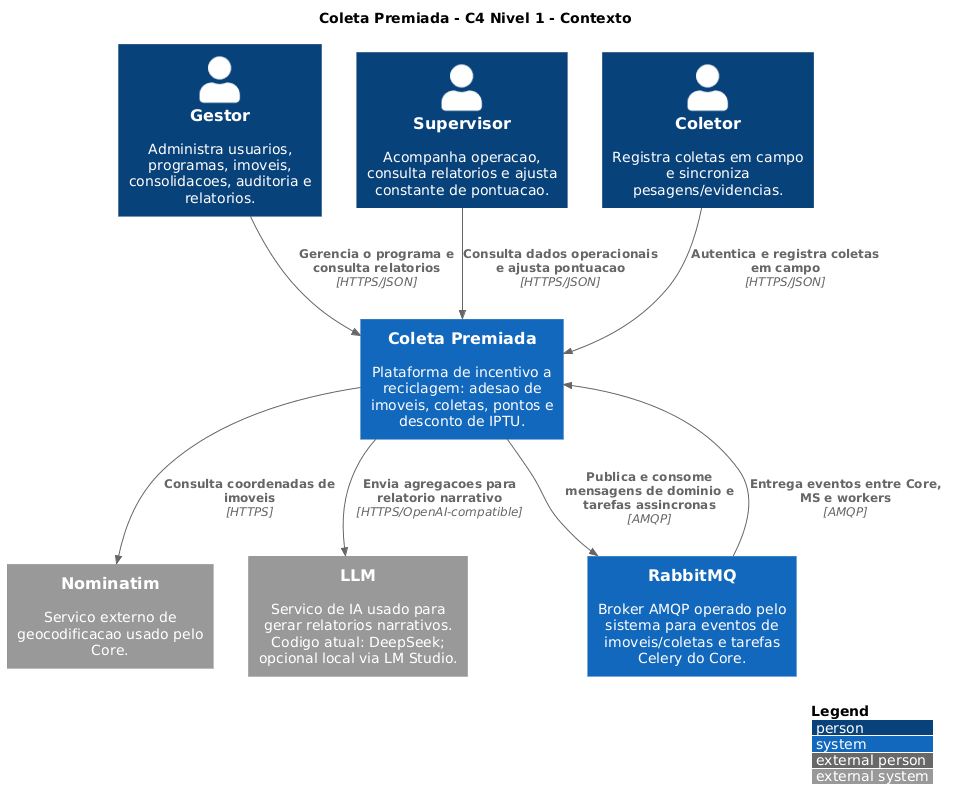

The diagram above was rendered by PlantUML. Its source (embedded in the PNG):
@startuml context
!includeurl https://raw.githubusercontent.com/plantuml-stdlib/C4-PlantUML/master/C4_Context.puml

title Coleta Premiada - C4 Nivel 1 - Contexto

LAYOUT_WITH_LEGEND()

Person(gestor, "Gestor", "Administra usuarios, programas, imoveis, consolidacoes, auditoria e relatorios.")
Person(supervisor, "Supervisor", "Acompanha operacao, consulta relatorios e ajusta constante de pontuacao.")
Person(coletor, "Coletor", "Registra coletas em campo e sincroniza pesagens/evidencias.")

System(cp, "Coleta Premiada", "Plataforma de incentivo a reciclagem: adesao de imoveis, coletas, pontos e desconto de IPTU.")

System_Ext(nominatim, "Nominatim", "Servico externo de geocodificacao usado pelo Core.")
System_Ext(llm, "LLM", "Servico de IA usado para gerar relatorios narrativos. Codigo atual: DeepSeek; opcional local via LM Studio.")
System(rabbitmq, "RabbitMQ", "Broker AMQP operado pelo sistema para eventos de imoveis/coletas e tarefas Celery do Core.")

Rel(gestor, cp, "Gerencia o programa e consulta relatorios", "HTTPS/JSON")
Rel(supervisor, cp, "Consulta dados operacionais e ajusta pontuacao", "HTTPS/JSON")
Rel(coletor, cp, "Autentica e registra coletas em campo", "HTTPS/JSON")

Rel(cp, nominatim, "Consulta coordenadas de imoveis", "HTTPS")
Rel(cp, llm, "Envia agregacoes para relatorio narrativo", "HTTPS/OpenAI-compatible")
Rel(cp, rabbitmq, "Publica e consome mensagens de dominio e tarefas assincronas", "AMQP")
Rel(rabbitmq, cp, "Entrega eventos entre Core, MS e workers", "AMQP")

' TODO: O requisito cita App React Native, mas o repositorio analisado em C:\Users\fdant\workspace\coleta-premiada-frontend e Next.js.
' Se existir um app mobile React Native em outro repositorio, incluir como cliente especifico do Coletor.

@enduml